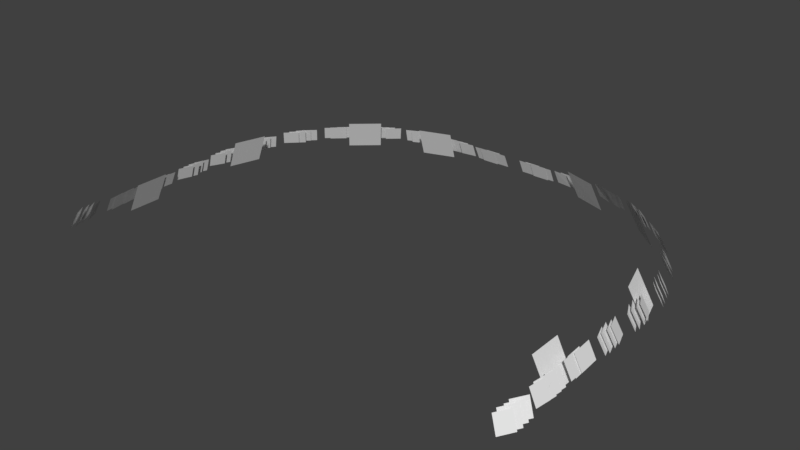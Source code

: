 # Source: ArenaLights.blend  (saved by Blender 2.79.0; exported with 4.5.12 LTS)
import bpy
from mathutils import Matrix  # noqa: F401  (used for matrix-valued properties, if any)

bpy.ops.wm.read_factory_settings(use_empty=True)
scene = bpy.context.scene
scene.name = 'Scene'

# ---- collections
col_collection_1 = bpy.data.collections.new('Collection 1'); scene.collection.children.link(col_collection_1)

# ---- materials (node trees are filled in below, after node groups)
mat_arenalights_large = bpy.data.materials.new('ArenaLights_Large')
mat_arenalights_large.alpha_threshold = 0.0
mat_arenalights_large.use_transparent_shadow = False
mat_arenalights_large.roughness = 0.5
mat_arenalights_small = bpy.data.materials.new('ArenaLights_Small')
mat_arenalights_small.alpha_threshold = 0.0
mat_arenalights_small.use_transparent_shadow = False
mat_arenalights_small.roughness = 0.5

# ---- material node trees

# ---- world
world_world = bpy.data.worlds.new('World'); scene.world = world_world
world_world.color = (0.05088, 0.05088, 0.05088)
world_world.use_sun_shadow = False
world_world.sun_shadow_jitter_overblur = 0.0
world_world.cycles.sampling_method = 'MANUAL'

# ---- meshes
me_plane_027 = bpy.data.meshes.new('Plane.027')
me_plane_027.from_pydata([(-18.22, 97.7, 58.58), (-26.55, 94.93, 58.58), (-19.55, 101.5, 50.57), (-27.88, 98.69, 50.57), (-37.6, 92.09, 58.58), (-44.14, 86.38, 58.58), (-40.35, 95.04, 50.57), (-46.89, 89.33, 50.57), (-55.4, 65.6, 58.58), (-57.81, 57.41, 58.58), (-59.35, 66.69, 50.57), (-61.75, 58.49, 50.57), (-56.53, 33.19, 58.58), (-56.53, 24.67, 58.58), (-60.63, 33.19, 50.57), (-60.63, 24.67, 50.57), (18.22, 97.7, 58.58), (26.55, 94.93, 58.58), (19.55, 101.5, 50.57), (27.88, 98.69, 50.57), (37.6, 92.09, 58.58), (44.14, 86.38, 58.58), (40.35, 95.04, 50.57), (46.89, 89.33, 50.57), (55.4, 65.6, 58.58), (57.81, 57.41, 58.58), (59.35, 66.69, 50.57), (61.75, 58.49, 50.57), (56.53, 33.19, 58.58), (56.53, 24.67, 58.58), (60.63, 33.19, 50.57), (60.63, 24.67, 50.57)], [], [(0, 1, 3, 2), (4, 5, 7, 6), (8, 9, 11, 10), (12, 13, 15, 14), (16, 18, 19, 17), (20, 22, 23, 21), (24, 26, 27, 25), (28, 30, 31, 29)])
_uv = me_plane_027.uv_layers.new(name='UVMap')
_uv.uv.foreach_set('vector', [0.0, 0.0, 1.0, 0.0, 1.0, 1.0, 0.0, 1.0, 0.0, 0.0, 1.0, 0.0, 1.0, 1.0, 0.0, 1.0, 0.0, 0.0, 1.0, 0.0, 1.0, 1.0, 0.0, 1.0, 0.0, 0.0, 1.0, 0.0, 1.0, 1.0, 0.0, 1.0, 0.0, 0.0, 0.0, 1.0, 1.0, 1.0, 1.0, 0.0, 0.0, 0.0, 0.0, 1.0, 1.0, 1.0, 1.0, 0.0, 0.0, 0.0, 0.0, 1.0, 1.0, 1.0, 1.0, 0.0, 0.0, 0.0, 0.0, 1.0, 1.0, 1.0, 1.0, 0.0])
me_plane_027.materials.append(mat_arenalights_large)
me_plane_027.use_remesh_preserve_volume = False
me_plane_027.use_remesh_preserve_attributes = False
me_plane_027.use_mirror_vertex_groups = False
me_plane_027.update()
me_plane_024 = bpy.data.meshes.new('Plane.024')
me_plane_024.from_pydata([(-60.98, 7.499, 52.38), (-63.01, 11.03, 52.38), (-59.28, 8.414, 56.18), (-61.31, 11.94, 56.18), (-60.91, 9.027, 52.2), (-63.09, 12.82, 52.2), (-59.08, 10.01, 56.29), (-61.27, 13.81, 56.29), (-61.1, 10.9, 52.44), (-63.13, 14.42, 52.44), (-59.4, 11.81, 56.24), (-61.43, 15.34, 56.24), (-60.98, 12.59, 52.38), (-63.01, 16.12, 52.38), (-59.28, 13.51, 56.18), (-61.31, 17.04, 56.18), (-61.85, 18.64, 52.38), (-62.37, 22.64, 52.38), (-59.92, 18.88, 56.18), (-60.45, 22.88, 56.18), (-61.84, 20.17, 52.2), (-62.41, 24.49, 52.2), (-59.77, 20.43, 56.29), (-60.33, 24.74, 56.29), (-61.96, 22.04, 52.44), (-62.49, 26.04, 52.44), (-60.04, 22.27, 56.24), (-60.56, 26.28, 56.24), (-61.85, 23.73, 52.38), (-62.37, 27.74, 52.38), (-59.92, 23.97, 56.18), (-60.45, 27.98, 56.18), (-62.2, 29.82, 52.38), (-62.03, 33.85, 52.38), (-60.26, 29.75, 56.18), (-60.09, 33.78, 56.18), (-62.22, 31.37, 52.2), (-62.04, 35.71, 52.2), (-60.13, 31.29, 56.29), (-59.95, 35.63, 56.29), (-62.32, 33.22, 52.44), (-62.15, 37.25, 52.44), (-60.38, 33.14, 56.24), (-60.21, 37.18, 56.24), (-62.2, 34.92, 52.38), (-62.03, 38.95, 52.38), (-60.26, 34.84, 56.18), (-60.09, 38.87, 56.18), (-62.71, 41.21, 52.38), (-61.43, 45.05, 52.38), (-60.87, 40.63, 56.18), (-59.58, 44.47, 56.18), (-62.78, 42.78, 52.2), (-61.39, 46.92, 52.2), (-60.78, 42.16, 56.29), (-59.4, 46.29, 56.29), (-62.83, 44.61, 52.44), (-61.54, 48.45, 52.44), (-60.98, 44.03, 56.24), (-59.7, 47.87, 56.24), (-62.71, 46.31, 52.38), (-61.43, 50.15, 52.38), (-60.87, 45.73, 56.18), (-59.58, 49.57, 56.18), (-62.9, 52.44, 52.38), (-61.16, 56.11, 52.38), (-61.14, 51.65, 56.18), (-59.39, 55.32, 56.18), (-62.98, 54.03, 52.2), (-61.1, 57.98, 52.2), (-61.08, 53.18, 56.29), (-59.2, 57.13, 56.29), (-63.02, 55.84, 52.44), (-61.27, 59.5, 52.44), (-61.25, 55.05, 56.24), (-59.51, 58.72, 56.24), (-62.9, 57.54, 52.38), (-61.16, 61.2, 52.38), (-61.14, 56.75, 56.18), (-59.39, 60.41, 56.18), (-62.66, 64.49, 52.38), (-60.2, 67.75, 52.38), (-61.09, 63.38, 56.18), (-58.63, 66.64, 56.18), (-62.3, 66.03, 52.2), (-59.66, 69.54, 52.2), (-60.61, 64.84, 56.29), (-57.96, 68.35, 56.29), (-61.86, 67.8, 52.44), (-59.41, 71.06, 52.44), (-60.29, 66.69, 56.24), (-57.83, 69.95, 56.24), (-61.29, 69.41, 52.38), (-58.84, 72.67, 52.38), (-59.72, 68.3, 56.18), (-57.27, 71.56, 56.18), (-58.96, 75.96, 52.38), (-56.0, 78.8, 52.38), (-57.59, 74.63, 56.18), (-54.63, 77.47, 56.18), (-58.2, 77.34, 52.2), (-55.01, 80.41, 52.2), (-56.72, 75.91, 56.29), (-53.54, 78.97, 56.29), (-57.31, 78.96, 52.44), (-54.35, 81.8, 52.44), (-55.94, 77.62, 56.24), (-52.98, 80.47, 56.24), (-56.33, 80.37, 52.38), (-53.37, 83.22, 52.38), (-54.96, 79.04, 56.18), (-52.0, 81.88, 56.18), (-52.73, 85.67, 52.38), (-49.68, 88.43, 52.38), (-51.4, 84.3, 56.18), (-48.35, 87.05, 56.18), (-51.61, 86.78, 52.2), (-48.33, 89.75, 52.2), (-50.18, 85.3, 56.29), (-46.9, 88.27, 56.29), (-50.33, 88.15, 52.44), (-47.28, 90.91, 52.44), (-49.0, 86.78, 56.24), (-45.95, 89.54, 56.24), (-49.0, 89.28, 52.38), (-45.95, 92.03, 52.38), (-47.67, 87.9, 56.18), (-44.63, 90.66, 56.18), (-43.95, 93.59, 52.38), (-40.87, 96.31, 52.38), (-42.64, 92.2, 56.18), (-39.56, 94.92, 56.18), (-42.57, 94.33, 52.2), (-39.25, 97.26, 52.2), (-41.16, 92.84, 56.29), (-37.84, 95.77, 56.29), (-40.97, 95.38, 52.44), (-37.89, 98.1, 52.44), (-39.66, 93.99, 56.24), (-36.58, 96.71, 56.24), (-39.39, 96.13, 52.38), (-36.31, 98.85, 52.38), (-38.08, 94.74, 56.18), (-35.0, 97.47, 56.18), (-34.08, 99.14, 52.38), (-30.34, 100.9, 52.38), (-33.23, 97.46, 56.18), (-29.48, 99.24, 56.18), (-32.55, 99.52, 52.2), (-28.52, 101.4, 52.2), (-31.63, 97.71, 56.29), (-27.59, 99.62, 56.29), (-30.72, 100.1, 52.44), (-26.98, 101.9, 52.44), (-29.86, 98.44, 56.24), (-26.12, 100.2, 56.24), (-29.0, 100.5, 52.38), (-25.25, 102.2, 52.38), (-28.14, 98.77, 56.18), (-24.4, 100.6, 56.18), (-11.74, 102.1, 52.38), (-7.568, 102.1, 52.38), (-11.74, 100.2, 56.18), (-7.568, 100.2, 56.18), (-10.14, 102.1, 52.2), (-5.653, 102.1, 52.2), (-10.14, 100.1, 56.29), (-5.653, 100.1, 56.29), (-8.229, 102.2, 52.44), (-4.058, 102.2, 52.44), (-8.229, 100.4, 56.24), (-4.058, 100.4, 56.24), (-6.474, 102.1, 52.38), (-2.303, 102.1, 52.38), (-6.474, 100.2, 56.18), (-2.303, 100.2, 56.18), (-22.39, 101.8, 52.38), (-18.25, 102.4, 52.38), (-22.12, 99.97, 56.18), (-17.99, 100.5, 56.18), (-20.8, 101.8, 52.2), (-16.35, 102.4, 52.2), (-20.51, 99.82, 56.29), (-16.06, 100.4, 56.29), (-18.87, 101.9, 52.44), (-14.74, 102.5, 52.44), (-18.61, 100.1, 56.24), (-14.48, 100.6, 56.24), (-17.12, 101.8, 52.38), (-12.99, 102.4, 52.38), (-16.85, 99.97, 56.18), (-12.72, 100.5, 56.18), (60.98, 7.499, 52.38), (63.01, 11.03, 52.38), (59.28, 8.414, 56.18), (61.31, 11.94, 56.18), (60.91, 9.027, 52.2), (63.09, 12.82, 52.2), (59.08, 10.01, 56.29), (61.27, 13.81, 56.29), (61.1, 10.9, 52.44), (63.13, 14.42, 52.44), (59.4, 11.81, 56.24), (61.43, 15.34, 56.24), (60.98, 12.59, 52.38), (63.01, 16.12, 52.38), (59.28, 13.51, 56.18), (61.31, 17.04, 56.18), (61.85, 18.64, 52.38), (62.37, 22.64, 52.38), (59.92, 18.88, 56.18), (60.45, 22.88, 56.18), (61.84, 20.17, 52.2), (62.41, 24.49, 52.2), (59.77, 20.43, 56.29), (60.33, 24.74, 56.29), (61.96, 22.04, 52.44), (62.49, 26.04, 52.44), (60.04, 22.27, 56.24), (60.56, 26.28, 56.24), (61.85, 23.73, 52.38), (62.37, 27.74, 52.38), (59.92, 23.97, 56.18), (60.45, 27.98, 56.18), (62.2, 29.82, 52.38), (62.03, 33.85, 52.38), (60.26, 29.75, 56.18), (60.09, 33.78, 56.18), (62.22, 31.37, 52.2), (62.04, 35.71, 52.2), (60.13, 31.29, 56.29), (59.95, 35.63, 56.29), (62.32, 33.22, 52.44), (62.15, 37.25, 52.44), (60.38, 33.14, 56.24), (60.21, 37.18, 56.24), (62.2, 34.92, 52.38), (62.03, 38.95, 52.38), (60.26, 34.84, 56.18), (60.09, 38.87, 56.18), (62.71, 41.21, 52.38), (61.43, 45.05, 52.38), (60.87, 40.63, 56.18), (59.58, 44.47, 56.18), (62.78, 42.78, 52.2), (61.39, 46.92, 52.2), (60.78, 42.16, 56.29), (59.4, 46.29, 56.29), (62.83, 44.61, 52.44), (61.54, 48.45, 52.44), (60.98, 44.03, 56.24), (59.7, 47.87, 56.24), (62.71, 46.31, 52.38), (61.43, 50.15, 52.38), (60.87, 45.73, 56.18), (59.58, 49.57, 56.18), (62.9, 52.44, 52.38), (61.16, 56.11, 52.38), (61.14, 51.65, 56.18), (59.39, 55.32, 56.18), (62.98, 54.03, 52.2), (61.1, 57.98, 52.2), (61.08, 53.18, 56.29), (59.2, 57.13, 56.29), (63.02, 55.84, 52.44), (61.27, 59.5, 52.44), (61.25, 55.05, 56.24), (59.51, 58.72, 56.24), (62.9, 57.54, 52.38), (61.16, 61.2, 52.38), (61.14, 56.75, 56.18), (59.39, 60.41, 56.18), (62.66, 64.49, 52.38), (60.2, 67.75, 52.38), (61.09, 63.38, 56.18), (58.63, 66.64, 56.18), (62.3, 66.03, 52.2), (59.66, 69.54, 52.2), (60.61, 64.84, 56.29), (57.96, 68.35, 56.29), (61.86, 67.8, 52.44), (59.41, 71.06, 52.44), (60.29, 66.69, 56.24), (57.83, 69.95, 56.24), (61.29, 69.41, 52.38), (58.84, 72.67, 52.38), (59.72, 68.3, 56.18), (57.27, 71.56, 56.18), (58.96, 75.96, 52.38), (56.0, 78.8, 52.38), (57.59, 74.63, 56.18), (54.63, 77.47, 56.18), (58.2, 77.34, 52.2), (55.01, 80.41, 52.2), (56.72, 75.91, 56.29), (53.54, 78.97, 56.29), (57.31, 78.96, 52.44), (54.35, 81.8, 52.44), (55.94, 77.62, 56.24), (52.98, 80.47, 56.24), (56.33, 80.37, 52.38), (53.37, 83.22, 52.38), (54.96, 79.04, 56.18), (52.0, 81.88, 56.18), (52.73, 85.67, 52.38), (49.68, 88.43, 52.38), (51.4, 84.3, 56.18), (48.35, 87.05, 56.18), (51.61, 86.78, 52.2), (48.33, 89.75, 52.2), (50.18, 85.3, 56.29), (46.9, 88.27, 56.29), (50.33, 88.15, 52.44), (47.28, 90.91, 52.44), (49.0, 86.78, 56.24), (45.95, 89.54, 56.24), (49.0, 89.28, 52.38), (45.95, 92.03, 52.38), (47.67, 87.9, 56.18), (44.63, 90.66, 56.18), (43.95, 93.59, 52.38), (40.87, 96.31, 52.38), (42.64, 92.2, 56.18), (39.56, 94.92, 56.18), (42.57, 94.33, 52.2), (39.25, 97.26, 52.2), (41.16, 92.84, 56.29), (37.84, 95.77, 56.29), (40.97, 95.38, 52.44), (37.89, 98.1, 52.44), (39.66, 93.99, 56.24), (36.58, 96.71, 56.24), (39.39, 96.13, 52.38), (36.31, 98.85, 52.38), (38.08, 94.74, 56.18), (35.0, 97.47, 56.18), (34.08, 99.14, 52.38), (30.34, 100.9, 52.38), (33.23, 97.46, 56.18), (29.48, 99.24, 56.18), (32.55, 99.52, 52.2), (28.52, 101.4, 52.2), (31.63, 97.71, 56.29), (27.59, 99.62, 56.29), (30.72, 100.1, 52.44), (26.98, 101.9, 52.44), (29.86, 98.44, 56.24), (26.12, 100.2, 56.24), (29.0, 100.5, 52.38), (25.25, 102.2, 52.38), (28.14, 98.77, 56.18), (24.4, 100.6, 56.18), (11.74, 102.1, 52.38), (7.568, 102.1, 52.38), (11.74, 100.2, 56.18), (7.568, 100.2, 56.18), (10.14, 102.1, 52.2), (5.653, 102.1, 52.2), (10.14, 100.1, 56.29), (5.653, 100.1, 56.29), (8.229, 102.2, 52.44), (4.058, 102.2, 52.44), (8.229, 100.4, 56.24), (4.058, 100.4, 56.24), (6.474, 102.1, 52.38), (2.303, 102.1, 52.38), (6.474, 100.2, 56.18), (2.303, 100.2, 56.18), (22.39, 101.8, 52.38), (18.25, 102.4, 52.38), (22.12, 99.97, 56.18), (17.99, 100.5, 56.18), (20.8, 101.8, 52.2), (16.35, 102.4, 52.2), (20.51, 99.82, 56.29), (16.06, 100.4, 56.29), (18.87, 101.9, 52.44), (14.74, 102.5, 52.44), (18.61, 100.1, 56.24), (14.48, 100.6, 56.24), (17.12, 101.8, 52.38), (12.99, 102.4, 52.38), (16.85, 99.97, 56.18), (12.72, 100.5, 56.18)], [], [(0, 1, 3, 2), (4, 5, 7, 6), (8, 9, 11, 10), (12, 13, 15, 14), (16, 17, 19, 18), (20, 21, 23, 22), (24, 25, 27, 26), (28, 29, 31, 30), (32, 33, 35, 34), (36, 37, 39, 38), (40, 41, 43, 42), (44, 45, 47, 46), (48, 49, 51, 50), (52, 53, 55, 54), (56, 57, 59, 58), (60, 61, 63, 62), (64, 65, 67, 66), (68, 69, 71, 70), (72, 73, 75, 74), (76, 77, 79, 78), (80, 81, 83, 82), (84, 85, 87, 86), (88, 89, 91, 90), (92, 93, 95, 94), (96, 97, 99, 98), (100, 101, 103, 102), (104, 105, 107, 106), (108, 109, 111, 110), (112, 113, 115, 114), (116, 117, 119, 118), (120, 121, 123, 122), (124, 125, 127, 126), (128, 129, 131, 130), (132, 133, 135, 134), (136, 137, 139, 138), (140, 141, 143, 142), (144, 145, 147, 146), (148, 149, 151, 150), (152, 153, 155, 154), (156, 157, 159, 158), (160, 161, 163, 162), (164, 165, 167, 166), (168, 169, 171, 170), (172, 173, 175, 174), (176, 177, 179, 178), (180, 181, 183, 182), (184, 185, 187, 186), (188, 189, 191, 190), (192, 194, 195, 193), (196, 198, 199, 197), (200, 202, 203, 201), (204, 206, 207, 205), (208, 210, 211, 209), (212, 214, 215, 213), (216, 218, 219, 217), (220, 222, 223, 221), (224, 226, 227, 225), (228, 230, 231, 229), (232, 234, 235, 233), (236, 238, 239, 237), (240, 242, 243, 241), (244, 246, 247, 245), (248, 250, 251, 249), (252, 254, 255, 253), (256, 258, 259, 257), (260, 262, 263, 261), (264, 266, 267, 265), (268, 270, 271, 269), (272, 274, 275, 273), (276, 278, 279, 277), (280, 282, 283, 281), (284, 286, 287, 285), (288, 290, 291, 289), (292, 294, 295, 293), (296, 298, 299, 297), (300, 302, 303, 301), (304, 306, 307, 305), (308, 310, 311, 309), (312, 314, 315, 313), (316, 318, 319, 317), (320, 322, 323, 321), (324, 326, 327, 325), (328, 330, 331, 329), (332, 334, 335, 333), (336, 338, 339, 337), (340, 342, 343, 341), (344, 346, 347, 345), (348, 350, 351, 349), (352, 354, 355, 353), (356, 358, 359, 357), (360, 362, 363, 361), (364, 366, 367, 365), (368, 370, 371, 369), (372, 374, 375, 373), (376, 378, 379, 377), (380, 382, 383, 381)])
_uv = me_plane_024.uv_layers.new(name='UVMap')
_uv.uv.foreach_set('vector', [0.0, 0.0, 1.0, 0.0, 1.0, 1.0, 0.0, 1.0, 0.0, 0.0, 1.0, 0.0, 1.0, 1.0, 0.0, 1.0, 0.0, 0.0, 1.0, 0.0, 1.0, 1.0, 0.0, 1.0, 0.0, 0.0, 1.0, 0.0, 1.0, 1.0, 0.0, 1.0, 0.0, 0.0, 1.0, 0.0, 1.0, 1.0, 0.0, 1.0, 0.0, 0.0, 1.0, 0.0, 1.0, 1.0, 0.0, 1.0, 0.0, 0.0, 1.0, 0.0, 1.0, 1.0, 0.0, 1.0, 0.0, 0.0, 1.0, 0.0, 1.0, 1.0, 0.0, 1.0, 0.0, 0.0, 1.0, 0.0, 1.0, 1.0, 0.0, 1.0, 0.0, 0.0, 1.0, 0.0, 1.0, 1.0, 0.0, 1.0, 0.0, 0.0, 1.0, 0.0, 1.0, 1.0, 0.0, 1.0, 0.0, 0.0, 1.0, 0.0, 1.0, 1.0, 0.0, 1.0, 0.0, 0.0, 1.0, 0.0, 1.0, 1.0, 0.0, 1.0, 0.0, 0.0, 1.0, 0.0, 1.0, 1.0, 0.0, 1.0, 0.0, 0.0, 1.0, 0.0, 1.0, 1.0, 0.0, 1.0, 0.0, 0.0, 1.0, 0.0, 1.0, 1.0, 0.0, 1.0, 0.0, 0.0, 1.0, 0.0, 1.0, 1.0, 0.0, 1.0, 0.0, 0.0, 1.0, 0.0, 1.0, 1.0, 0.0, 1.0, 0.0, 0.0, 1.0, 0.0, 1.0, 1.0, 0.0, 1.0, 0.0, 0.0, 1.0, 0.0, 1.0, 1.0, 0.0, 1.0, 0.0, 0.0, 1.0, 0.0, 1.0, 1.0, 0.0, 1.0, 0.0, 0.0, 1.0, 0.0, 1.0, 1.0, 0.0, 1.0, 0.0, 0.0, 1.0, 0.0, 1.0, 1.0, 0.0, 1.0, 0.0, 0.0, 1.0, 0.0, 1.0, 1.0, 0.0, 1.0, 0.0, 0.0, 1.0, 0.0, 1.0, 1.0, 0.0, 1.0, 0.0, 0.0, 1.0, 0.0, 1.0, 1.0, 0.0, 1.0, 0.0, 0.0, 1.0, 0.0, 1.0, 1.0, 0.0, 1.0, 0.0, 0.0, 1.0, 0.0, 1.0, 1.0, 0.0, 1.0, 0.0, 0.0, 1.0, 0.0, 1.0, 1.0, 0.0, 1.0, 0.0, 0.0, 1.0, 0.0, 1.0, 1.0, 0.0, 1.0, 0.0, 0.0, 1.0, 0.0, 1.0, 1.0, 0.0, 1.0, 0.0, 0.0, 1.0, 0.0, 1.0, 1.0, 0.0, 1.0, 0.0, 0.0, 1.0, 0.0, 1.0, 1.0, 0.0, 1.0, 0.0, 0.0, 1.0, 0.0, 1.0, 1.0, 0.0, 1.0, 0.0, 0.0, 1.0, 0.0, 1.0, 1.0, 0.0, 1.0, 0.0, 0.0, 1.0, 0.0, 1.0, 1.0, 0.0, 1.0, 0.0, 0.0, 1.0, 0.0, 1.0, 1.0, 0.0, 1.0, 0.0, 0.0, 1.0, 0.0, 1.0, 1.0, 0.0, 1.0, 0.0, 0.0, 1.0, 0.0, 1.0, 1.0, 0.0, 1.0, 0.0, 0.0, 1.0, 0.0, 1.0, 1.0, 0.0, 1.0, 0.0, 0.0, 1.0, 0.0, 1.0, 1.0, 0.0, 1.0, 0.0, 0.0, 1.0, 0.0, 1.0, 1.0, 0.0, 1.0, 0.0, 0.0, 1.0, 0.0, 1.0, 1.0, 0.0, 1.0, 0.0, 0.0, 1.0, 0.0, 1.0, 1.0, 0.0, 1.0, 0.0, 0.0, 1.0, 0.0, 1.0, 1.0, 0.0, 1.0, 0.0, 0.0, 1.0, 0.0, 1.0, 1.0, 0.0, 1.0, 0.0, 0.0, 1.0, 0.0, 1.0, 1.0, 0.0, 1.0, 0.0, 0.0, 1.0, 0.0, 1.0, 1.0, 0.0, 1.0, 0.0, 0.0, 0.0, 1.0, 1.0, 1.0, 1.0, 0.0, 0.0, 0.0, 0.0, 1.0, 1.0, 1.0, 1.0, 0.0, 0.0, 0.0, 0.0, 1.0, 1.0, 1.0, 1.0, 0.0, 0.0, 0.0, 0.0, 1.0, 1.0, 1.0, 1.0, 0.0, 0.0, 0.0, 0.0, 1.0, 1.0, 1.0, 1.0, 0.0, 0.0, 0.0, 0.0, 1.0, 1.0, 1.0, 1.0, 0.0, 0.0, 0.0, 0.0, 1.0, 1.0, 1.0, 1.0, 0.0, 0.0, 0.0, 0.0, 1.0, 1.0, 1.0, 1.0, 0.0, 0.0, 0.0, 0.0, 1.0, 1.0, 1.0, 1.0, 0.0, 0.0, 0.0, 0.0, 1.0, 1.0, 1.0, 1.0, 0.0, 0.0, 0.0, 0.0, 1.0, 1.0, 1.0, 1.0, 0.0, 0.0, 0.0, 0.0, 1.0, 1.0, 1.0, 1.0, 0.0, 0.0, 0.0, 0.0, 1.0, 1.0, 1.0, 1.0, 0.0, 0.0, 0.0, 0.0, 1.0, 1.0, 1.0, 1.0, 0.0, 0.0, 0.0, 0.0, 1.0, 1.0, 1.0, 1.0, 0.0, 0.0, 0.0, 0.0, 1.0, 1.0, 1.0, 1.0, 0.0, 0.0, 0.0, 0.0, 1.0, 1.0, 1.0, 1.0, 0.0, 0.0, 0.0, 0.0, 1.0, 1.0, 1.0, 1.0, 0.0, 0.0, 0.0, 0.0, 1.0, 1.0, 1.0, 1.0, 0.0, 0.0, 0.0, 0.0, 1.0, 1.0, 1.0, 1.0, 0.0, 0.0, 0.0, 0.0, 1.0, 1.0, 1.0, 1.0, 0.0, 0.0, 0.0, 0.0, 1.0, 1.0, 1.0, 1.0, 0.0, 0.0, 0.0, 0.0, 1.0, 1.0, 1.0, 1.0, 0.0, 0.0, 0.0, 0.0, 1.0, 1.0, 1.0, 1.0, 0.0, 0.0, 0.0, 0.0, 1.0, 1.0, 1.0, 1.0, 0.0, 0.0, 0.0, 0.0, 1.0, 1.0, 1.0, 1.0, 0.0, 0.0, 0.0, 0.0, 1.0, 1.0, 1.0, 1.0, 0.0, 0.0, 0.0, 0.0, 1.0, 1.0, 1.0, 1.0, 0.0, 0.0, 0.0, 0.0, 1.0, 1.0, 1.0, 1.0, 0.0, 0.0, 0.0, 0.0, 1.0, 1.0, 1.0, 1.0, 0.0, 0.0, 0.0, 0.0, 1.0, 1.0, 1.0, 1.0, 0.0, 0.0, 0.0, 0.0, 1.0, 1.0, 1.0, 1.0, 0.0, 0.0, 0.0, 0.0, 1.0, 1.0, 1.0, 1.0, 0.0, 0.0, 0.0, 0.0, 1.0, 1.0, 1.0, 1.0, 0.0, 0.0, 0.0, 0.0, 1.0, 1.0, 1.0, 1.0, 0.0, 0.0, 0.0, 0.0, 1.0, 1.0, 1.0, 1.0, 0.0, 0.0, 0.0, 0.0, 1.0, 1.0, 1.0, 1.0, 0.0, 0.0, 0.0, 0.0, 1.0, 1.0, 1.0, 1.0, 0.0, 0.0, 0.0, 0.0, 1.0, 1.0, 1.0, 1.0, 0.0, 0.0, 0.0, 0.0, 1.0, 1.0, 1.0, 1.0, 0.0, 0.0, 0.0, 0.0, 1.0, 1.0, 1.0, 1.0, 0.0, 0.0, 0.0, 0.0, 1.0, 1.0, 1.0, 1.0, 0.0, 0.0, 0.0, 0.0, 1.0, 1.0, 1.0, 1.0, 0.0, 0.0, 0.0, 0.0, 1.0, 1.0, 1.0, 1.0, 0.0, 0.0, 0.0, 0.0, 1.0, 1.0, 1.0, 1.0, 0.0, 0.0, 0.0, 0.0, 1.0, 1.0, 1.0, 1.0, 0.0, 0.0, 0.0, 0.0, 1.0, 1.0, 1.0, 1.0, 0.0, 0.0, 0.0, 0.0, 1.0, 1.0, 1.0, 1.0, 0.0])
me_plane_024.materials.append(mat_arenalights_small)
me_plane_024.use_remesh_preserve_volume = False
me_plane_024.use_remesh_preserve_attributes = False
me_plane_024.use_mirror_vertex_groups = False
me_plane_024.update()

# ---- objects
ob_arenalights_large = bpy.data.objects.new('ArenaLights_Large', me_plane_027)
ob_arenalights_small = bpy.data.objects.new('ArenaLights_Small', me_plane_024)

# ---- transforms, parenting, visibility, modifiers, constraints
ob_arenalights_large.location = (0.0, 0.0, 0.0)
ob_arenalights_large.lineart.crease_threshold = 0.0
ob_arenalights_small.location = (0.0, 0.0, 0.0)
ob_arenalights_small.lineart.crease_threshold = 0.0

# ---- collection membership
col_collection_1.objects.link(ob_arenalights_large)
col_collection_1.objects.link(ob_arenalights_small)

# ---- scene / render settings (as saved in the file)
scene.frame_start = 1; scene.frame_end = 250; scene.frame_set(0)
scene.render.engine = 'BLENDER_EEVEE_NEXT'
scene.render.resolution_percentage = 50
scene.render.dither_intensity = 0.0
scene.cycles.use_denoising = False
scene.cycles.samples = 128
scene.cycles.sampling_pattern = 'TABULATED_SOBOL'
scene.cycles.use_adaptive_sampling = False
scene.cycles.use_light_tree = False
scene.cycles.blur_glossy = 0.0
scene.cycles.sample_clamp_indirect = 0.0
scene.view_settings.view_transform = 'Standard'
bpy.context.view_layer.update()

# ---- added for rendering (the .blend has no active camera and no usable light): camera, sun
cam_auto = bpy.data.cameras.new('AutoCamera')
cam_auto.lens = 50.0
cam_auto.sensor_width = 36.0
cam_auto.clip_end = 2568.92
ob_auto_camera = bpy.data.objects.new('AutoCamera', cam_auto)
scene.collection.objects.link(ob_auto_camera)
ob_auto_camera.location = (146.378, -120.653, 171.678)
ob_auto_camera.rotation_euler = (1.09748, -7.21219e-08, 0.694738)
scene.camera = ob_auto_camera
light_auto_sun = bpy.data.lights.new('AutoSun', 'SUN')
light_auto_sun.energy = 3.0
light_auto_sun.angle = 0.0523599
ob_auto_sun = bpy.data.objects.new('AutoSun', light_auto_sun)
scene.collection.objects.link(ob_auto_sun)
ob_auto_sun.rotation_euler = (0.872665, 0.174533, 0.523599)
bpy.context.view_layer.update()
